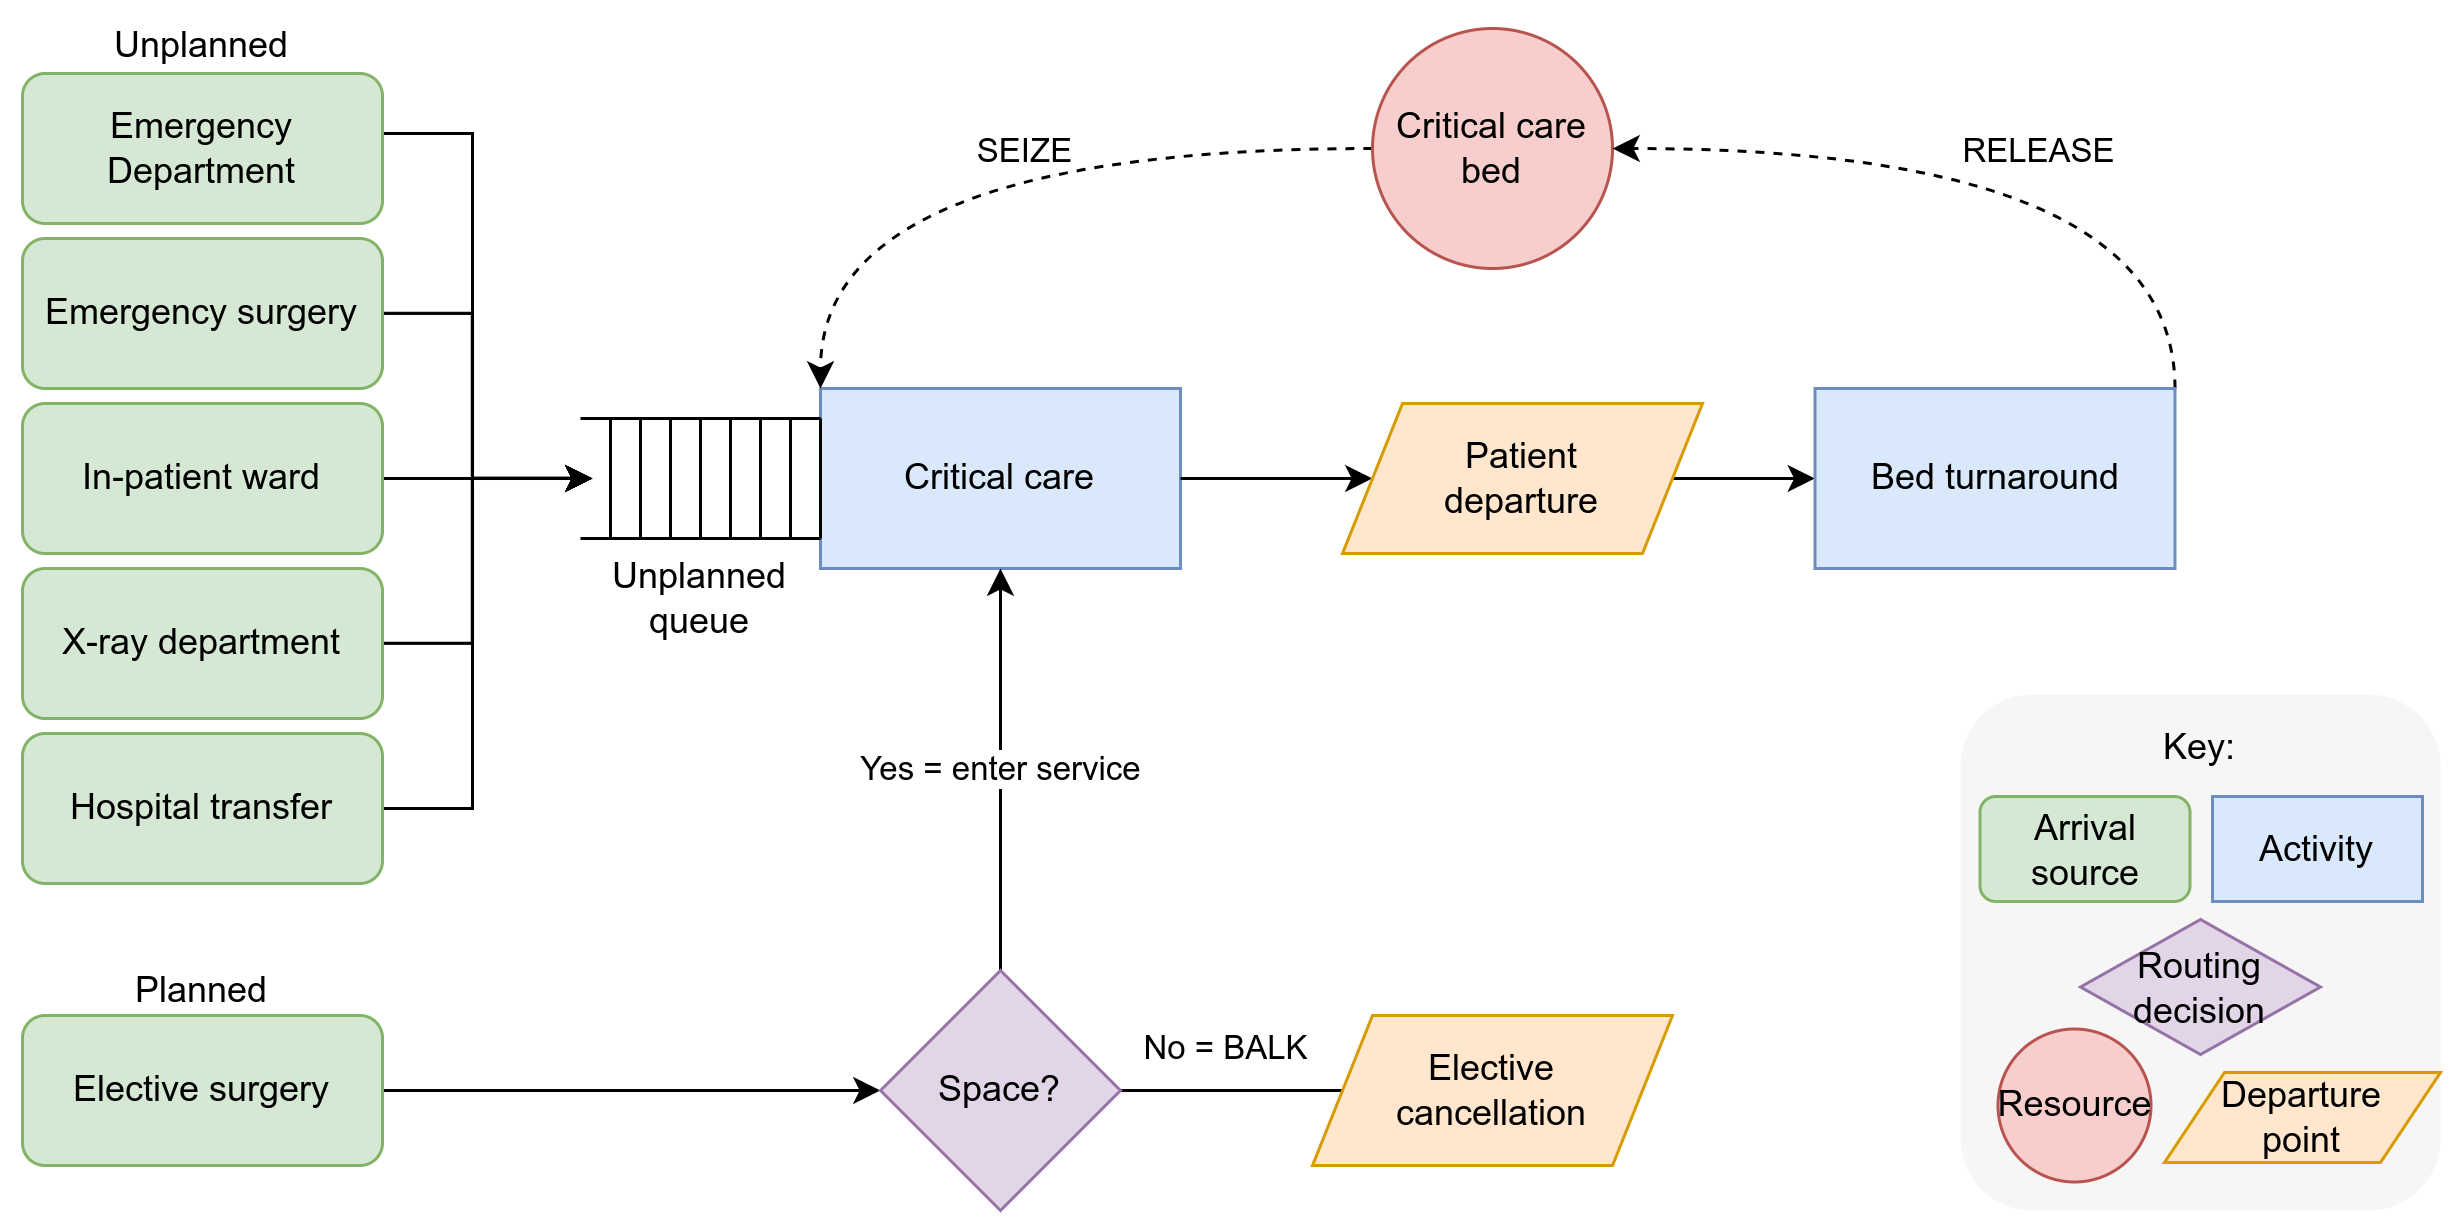

The diagram above was exported from draw.io. Its source (the exported page's mxGraphModel, read from the mxfile embedded in the PNG):
<mxGraphModel dx="2843" dy="915" grid="1" gridSize="10" guides="1" tooltips="1" connect="1" arrows="1" fold="1" page="1" pageScale="1" pageWidth="1169" pageHeight="827" math="0" shadow="0">
  <root>
    <mxCell id="0" />
    <mxCell id="1" parent="0" />
    <mxCell id="GOJ1Bf2PkO9zfcrBrseA-4" value="" style="rounded=0;whiteSpace=wrap;html=1;strokeColor=none;" parent="1" vertex="1">
      <mxGeometry x="-943" y="142" width="821" height="407" as="geometry" />
    </mxCell>
    <mxCell id="AU-f3QZ6R0njnLNmo8if-11" style="edgeStyle=orthogonalEdgeStyle;rounded=0;orthogonalLoop=1;jettySize=auto;html=1;exitX=1;exitY=0.5;exitDx=0;exitDy=0;" parent="1" source="AU-f3QZ6R0njnLNmo8if-3" edge="1">
      <mxGeometry relative="1" as="geometry">
        <mxPoint x="-746" y="298" as="targetPoint" />
        <Array as="points">
          <mxPoint x="-786" y="183" />
          <mxPoint x="-786" y="298" />
        </Array>
      </mxGeometry>
    </mxCell>
    <mxCell id="AU-f3QZ6R0njnLNmo8if-3" value="Emergency Department" style="rounded=1;whiteSpace=wrap;html=1;fillColor=#D5E8D4;strokeColor=#82B366;" parent="1" vertex="1">
      <mxGeometry x="-936" y="163" width="120" height="50" as="geometry" />
    </mxCell>
    <mxCell id="AU-f3QZ6R0njnLNmo8if-12" style="edgeStyle=orthogonalEdgeStyle;rounded=0;orthogonalLoop=1;jettySize=auto;html=1;exitX=1;exitY=0.5;exitDx=0;exitDy=0;" parent="1" source="AU-f3QZ6R0njnLNmo8if-4" edge="1">
      <mxGeometry relative="1" as="geometry">
        <mxPoint x="-746" y="298" as="targetPoint" />
        <Array as="points">
          <mxPoint x="-786" y="243" />
          <mxPoint x="-786" y="298" />
        </Array>
      </mxGeometry>
    </mxCell>
    <mxCell id="AU-f3QZ6R0njnLNmo8if-4" value="Emergency surgery" style="rounded=1;whiteSpace=wrap;html=1;fillColor=#D5E8D4;strokeColor=#82B366;" parent="1" vertex="1">
      <mxGeometry x="-936" y="218" width="120" height="50" as="geometry" />
    </mxCell>
    <mxCell id="AU-f3QZ6R0njnLNmo8if-13" style="edgeStyle=orthogonalEdgeStyle;rounded=0;orthogonalLoop=1;jettySize=auto;html=1;exitX=1;exitY=0.5;exitDx=0;exitDy=0;" parent="1" source="AU-f3QZ6R0njnLNmo8if-5" edge="1">
      <mxGeometry relative="1" as="geometry">
        <mxPoint x="-746" y="298" as="targetPoint" />
        <Array as="points" />
      </mxGeometry>
    </mxCell>
    <mxCell id="AU-f3QZ6R0njnLNmo8if-5" value="In-patient ward" style="rounded=1;whiteSpace=wrap;html=1;fillColor=#D5E8D4;strokeColor=#82B366;" parent="1" vertex="1">
      <mxGeometry x="-936" y="273" width="120" height="50" as="geometry" />
    </mxCell>
    <mxCell id="AU-f3QZ6R0njnLNmo8if-14" style="edgeStyle=orthogonalEdgeStyle;rounded=0;orthogonalLoop=1;jettySize=auto;html=1;exitX=1;exitY=0.5;exitDx=0;exitDy=0;" parent="1" source="AU-f3QZ6R0njnLNmo8if-6" edge="1">
      <mxGeometry relative="1" as="geometry">
        <mxPoint x="-746" y="298" as="targetPoint" />
        <Array as="points">
          <mxPoint x="-786" y="353" />
          <mxPoint x="-786" y="298" />
        </Array>
      </mxGeometry>
    </mxCell>
    <mxCell id="AU-f3QZ6R0njnLNmo8if-6" value="X-ray department" style="rounded=1;whiteSpace=wrap;html=1;fillColor=#D5E8D4;strokeColor=#82B366;" parent="1" vertex="1">
      <mxGeometry x="-936" y="328" width="120" height="50" as="geometry" />
    </mxCell>
    <mxCell id="AU-f3QZ6R0njnLNmo8if-15" style="edgeStyle=orthogonalEdgeStyle;rounded=0;orthogonalLoop=1;jettySize=auto;html=1;exitX=1;exitY=0.5;exitDx=0;exitDy=0;" parent="1" source="AU-f3QZ6R0njnLNmo8if-7" edge="1">
      <mxGeometry relative="1" as="geometry">
        <mxPoint x="-746" y="298" as="targetPoint" />
        <Array as="points">
          <mxPoint x="-786" y="408" />
          <mxPoint x="-786" y="298" />
        </Array>
      </mxGeometry>
    </mxCell>
    <mxCell id="AU-f3QZ6R0njnLNmo8if-7" value="Hospital transfer" style="rounded=1;whiteSpace=wrap;html=1;fillColor=#D5E8D4;strokeColor=#82B366;" parent="1" vertex="1">
      <mxGeometry x="-936" y="383" width="120" height="50" as="geometry" />
    </mxCell>
    <mxCell id="AU-f3QZ6R0njnLNmo8if-33" style="edgeStyle=orthogonalEdgeStyle;rounded=0;orthogonalLoop=1;jettySize=auto;html=1;exitX=1;exitY=0.5;exitDx=0;exitDy=0;entryX=0;entryY=0.5;entryDx=0;entryDy=0;" parent="1" source="AU-f3QZ6R0njnLNmo8if-8" target="AU-f3QZ6R0njnLNmo8if-32" edge="1">
      <mxGeometry relative="1" as="geometry" />
    </mxCell>
    <mxCell id="AU-f3QZ6R0njnLNmo8if-8" value="Elective surgery" style="rounded=1;whiteSpace=wrap;html=1;fillColor=#d5e8d4;strokeColor=#82b366;" parent="1" vertex="1">
      <mxGeometry x="-936" y="477" width="120" height="50" as="geometry" />
    </mxCell>
    <mxCell id="AU-f3QZ6R0njnLNmo8if-9" value="Critical care" style="rounded=0;whiteSpace=wrap;html=1;fillColor=#dae8fc;strokeColor=#6c8ebf;" parent="1" vertex="1">
      <mxGeometry x="-670" y="268" width="120" height="60" as="geometry" />
    </mxCell>
    <mxCell id="AU-f3QZ6R0njnLNmo8if-47" style="edgeStyle=orthogonalEdgeStyle;rounded=0;orthogonalLoop=1;jettySize=auto;html=1;exitX=0;exitY=0.5;exitDx=0;exitDy=0;entryX=0;entryY=0;entryDx=0;entryDy=0;curved=1;dashed=1;" parent="1" source="AU-f3QZ6R0njnLNmo8if-10" target="AU-f3QZ6R0njnLNmo8if-9" edge="1">
      <mxGeometry relative="1" as="geometry" />
    </mxCell>
    <mxCell id="AU-f3QZ6R0njnLNmo8if-50" value="SEIZE" style="edgeLabel;html=1;align=center;verticalAlign=middle;resizable=0;points=[];" parent="AU-f3QZ6R0njnLNmo8if-47" vertex="1" connectable="0">
      <mxGeometry x="-0.2212" y="14" relative="1" as="geometry">
        <mxPoint x="-14" y="-14" as="offset" />
      </mxGeometry>
    </mxCell>
    <mxCell id="AU-f3QZ6R0njnLNmo8if-10" value="Critical care bed" style="ellipse;whiteSpace=wrap;html=1;aspect=fixed;fillColor=#f8cecc;strokeColor=#b85450;" parent="1" vertex="1">
      <mxGeometry x="-486" y="148" width="80" height="80" as="geometry" />
    </mxCell>
    <mxCell id="AU-f3QZ6R0njnLNmo8if-41" style="edgeStyle=orthogonalEdgeStyle;rounded=0;orthogonalLoop=1;jettySize=auto;html=1;exitX=1;exitY=0.5;exitDx=0;exitDy=0;entryX=0;entryY=0.5;entryDx=0;entryDy=0;" parent="1" source="GOJ1Bf2PkO9zfcrBrseA-2" target="AU-f3QZ6R0njnLNmo8if-40" edge="1">
      <mxGeometry relative="1" as="geometry">
        <mxPoint x="-336" y="298" as="sourcePoint" />
      </mxGeometry>
    </mxCell>
    <mxCell id="AU-f3QZ6R0njnLNmo8if-17" style="edgeStyle=orthogonalEdgeStyle;rounded=0;orthogonalLoop=1;jettySize=auto;html=1;exitX=1;exitY=0.5;exitDx=0;exitDy=0;entryX=0;entryY=0.5;entryDx=0;entryDy=0;" parent="1" source="AU-f3QZ6R0njnLNmo8if-9" target="GOJ1Bf2PkO9zfcrBrseA-2" edge="1">
      <mxGeometry relative="1" as="geometry">
        <mxPoint x="-456" y="298" as="targetPoint" />
      </mxGeometry>
    </mxCell>
    <mxCell id="AU-f3QZ6R0njnLNmo8if-31" value="" style="group" parent="1" vertex="1" connectable="0">
      <mxGeometry x="-750" y="278" width="80" height="40" as="geometry" />
    </mxCell>
    <mxCell id="AU-f3QZ6R0njnLNmo8if-21" value="" style="endArrow=none;html=1;rounded=0;entryX=1;entryY=0;entryDx=0;entryDy=0;" parent="AU-f3QZ6R0njnLNmo8if-31" edge="1">
      <mxGeometry width="50" height="50" relative="1" as="geometry">
        <mxPoint as="sourcePoint" />
        <mxPoint x="80" as="targetPoint" />
      </mxGeometry>
    </mxCell>
    <mxCell id="AU-f3QZ6R0njnLNmo8if-22" value="" style="endArrow=none;html=1;rounded=0;entryX=1;entryY=0;entryDx=0;entryDy=0;" parent="AU-f3QZ6R0njnLNmo8if-31" edge="1">
      <mxGeometry width="50" height="50" relative="1" as="geometry">
        <mxPoint y="40" as="sourcePoint" />
        <mxPoint x="80" y="40" as="targetPoint" />
      </mxGeometry>
    </mxCell>
    <mxCell id="AU-f3QZ6R0njnLNmo8if-23" value="" style="endArrow=none;html=1;rounded=0;entryX=1;entryY=1;entryDx=0;entryDy=0;" parent="AU-f3QZ6R0njnLNmo8if-31" edge="1">
      <mxGeometry width="50" height="50" relative="1" as="geometry">
        <mxPoint x="80" as="sourcePoint" />
        <mxPoint x="80" y="40" as="targetPoint" />
      </mxGeometry>
    </mxCell>
    <mxCell id="AU-f3QZ6R0njnLNmo8if-24" value="" style="endArrow=none;html=1;rounded=0;" parent="AU-f3QZ6R0njnLNmo8if-31" edge="1">
      <mxGeometry width="50" height="50" relative="1" as="geometry">
        <mxPoint x="70" y="40" as="sourcePoint" />
        <mxPoint x="70" as="targetPoint" />
      </mxGeometry>
    </mxCell>
    <mxCell id="AU-f3QZ6R0njnLNmo8if-25" value="" style="endArrow=none;html=1;rounded=0;" parent="AU-f3QZ6R0njnLNmo8if-31" edge="1">
      <mxGeometry width="50" height="50" relative="1" as="geometry">
        <mxPoint x="60" y="40" as="sourcePoint" />
        <mxPoint x="60" as="targetPoint" />
      </mxGeometry>
    </mxCell>
    <mxCell id="AU-f3QZ6R0njnLNmo8if-26" value="" style="endArrow=none;html=1;rounded=0;" parent="AU-f3QZ6R0njnLNmo8if-31" edge="1">
      <mxGeometry width="50" height="50" relative="1" as="geometry">
        <mxPoint x="50" y="40" as="sourcePoint" />
        <mxPoint x="50" as="targetPoint" />
      </mxGeometry>
    </mxCell>
    <mxCell id="AU-f3QZ6R0njnLNmo8if-27" value="" style="endArrow=none;html=1;rounded=0;" parent="AU-f3QZ6R0njnLNmo8if-31" edge="1">
      <mxGeometry width="50" height="50" relative="1" as="geometry">
        <mxPoint x="40" y="40" as="sourcePoint" />
        <mxPoint x="40" as="targetPoint" />
      </mxGeometry>
    </mxCell>
    <mxCell id="AU-f3QZ6R0njnLNmo8if-28" value="" style="endArrow=none;html=1;rounded=0;" parent="AU-f3QZ6R0njnLNmo8if-31" edge="1">
      <mxGeometry width="50" height="50" relative="1" as="geometry">
        <mxPoint x="30" y="40" as="sourcePoint" />
        <mxPoint x="30" as="targetPoint" />
      </mxGeometry>
    </mxCell>
    <mxCell id="AU-f3QZ6R0njnLNmo8if-29" value="" style="endArrow=none;html=1;rounded=0;" parent="AU-f3QZ6R0njnLNmo8if-31" edge="1">
      <mxGeometry width="50" height="50" relative="1" as="geometry">
        <mxPoint x="20" y="40" as="sourcePoint" />
        <mxPoint x="20" as="targetPoint" />
      </mxGeometry>
    </mxCell>
    <mxCell id="AU-f3QZ6R0njnLNmo8if-30" value="" style="endArrow=none;html=1;rounded=0;" parent="AU-f3QZ6R0njnLNmo8if-31" edge="1">
      <mxGeometry width="50" height="50" relative="1" as="geometry">
        <mxPoint x="10" y="40" as="sourcePoint" />
        <mxPoint x="10" as="targetPoint" />
      </mxGeometry>
    </mxCell>
    <mxCell id="AU-f3QZ6R0njnLNmo8if-35" value="Yes = enter service" style="edgeStyle=orthogonalEdgeStyle;rounded=0;orthogonalLoop=1;jettySize=auto;html=1;exitX=0.5;exitY=0;exitDx=0;exitDy=0;entryX=0.5;entryY=1;entryDx=0;entryDy=0;" parent="1" source="AU-f3QZ6R0njnLNmo8if-32" target="AU-f3QZ6R0njnLNmo8if-9" edge="1">
      <mxGeometry relative="1" as="geometry" />
    </mxCell>
    <mxCell id="AU-f3QZ6R0njnLNmo8if-36" style="edgeStyle=orthogonalEdgeStyle;rounded=0;orthogonalLoop=1;jettySize=auto;html=1;exitX=1;exitY=0.5;exitDx=0;exitDy=0;entryX=0;entryY=0.5;entryDx=0;entryDy=0;" parent="1" source="AU-f3QZ6R0njnLNmo8if-32" edge="1">
      <mxGeometry relative="1" as="geometry">
        <mxPoint x="-456" y="502" as="targetPoint" />
      </mxGeometry>
    </mxCell>
    <mxCell id="AU-f3QZ6R0njnLNmo8if-51" value="No = BALK" style="edgeLabel;html=1;align=center;verticalAlign=middle;resizable=0;points=[];" parent="AU-f3QZ6R0njnLNmo8if-36" vertex="1" connectable="0">
      <mxGeometry x="-0.2324" y="1" relative="1" as="geometry">
        <mxPoint x="-10" y="-14" as="offset" />
      </mxGeometry>
    </mxCell>
    <mxCell id="AU-f3QZ6R0njnLNmo8if-32" value="Space?" style="rhombus;whiteSpace=wrap;html=1;fillColor=#e1d5e7;strokeColor=#9673a6;" parent="1" vertex="1">
      <mxGeometry x="-650" y="462" width="80" height="80" as="geometry" />
    </mxCell>
    <mxCell id="AU-f3QZ6R0njnLNmo8if-48" style="edgeStyle=orthogonalEdgeStyle;rounded=0;orthogonalLoop=1;jettySize=auto;html=1;exitX=1;exitY=0;exitDx=0;exitDy=0;entryX=1;entryY=0.5;entryDx=0;entryDy=0;curved=1;dashed=1;" parent="1" source="AU-f3QZ6R0njnLNmo8if-40" target="AU-f3QZ6R0njnLNmo8if-10" edge="1">
      <mxGeometry relative="1" as="geometry" />
    </mxCell>
    <mxCell id="AU-f3QZ6R0njnLNmo8if-49" value="RELEASE" style="edgeLabel;html=1;align=center;verticalAlign=middle;resizable=0;points=[];" parent="AU-f3QZ6R0njnLNmo8if-48" vertex="1" connectable="0">
      <mxGeometry x="0.6687" y="4" relative="1" as="geometry">
        <mxPoint x="97" y="-4" as="offset" />
      </mxGeometry>
    </mxCell>
    <mxCell id="AU-f3QZ6R0njnLNmo8if-40" value="Bed turnaround" style="rounded=0;whiteSpace=wrap;html=1;fillColor=#dae8fc;strokeColor=#6c8ebf;" parent="1" vertex="1">
      <mxGeometry x="-338.5" y="268" width="120" height="60" as="geometry" />
    </mxCell>
    <mxCell id="AU-f3QZ6R0njnLNmo8if-53" value="Unplanned queue" style="text;html=1;align=center;verticalAlign=middle;whiteSpace=wrap;rounded=0;" parent="1" vertex="1">
      <mxGeometry x="-740" y="323" width="60" height="30" as="geometry" />
    </mxCell>
    <mxCell id="GOJ1Bf2PkO9zfcrBrseA-1" value="Elective&lt;div&gt;cancellation&lt;/div&gt;" style="shape=parallelogram;perimeter=parallelogramPerimeter;whiteSpace=wrap;html=1;fixedSize=1;fillColor=light-dark(#FFE6CC,var(--ge-dark-color, #121212));strokeColor=light-dark(#D79B00,#FFFFFF);" parent="1" vertex="1">
      <mxGeometry x="-506" y="477" width="120" height="50" as="geometry" />
    </mxCell>
    <mxCell id="GOJ1Bf2PkO9zfcrBrseA-2" value="Patient&lt;div&gt;departure&lt;/div&gt;" style="shape=parallelogram;perimeter=parallelogramPerimeter;whiteSpace=wrap;html=1;fixedSize=1;fillColor=light-dark(#FFE6CC,var(--ge-dark-color, #121212));strokeColor=light-dark(#D79B00,#FFFFFF);" parent="1" vertex="1">
      <mxGeometry x="-496" y="273" width="120" height="50" as="geometry" />
    </mxCell>
    <mxCell id="GOJ1Bf2PkO9zfcrBrseA-6" value="Unplanned" style="text;html=1;align=center;verticalAlign=middle;whiteSpace=wrap;rounded=0;" parent="1" vertex="1">
      <mxGeometry x="-906" y="139" width="60" height="30" as="geometry" />
    </mxCell>
    <mxCell id="GOJ1Bf2PkO9zfcrBrseA-8" value="Planned" style="text;html=1;align=center;verticalAlign=middle;whiteSpace=wrap;rounded=0;" parent="1" vertex="1">
      <mxGeometry x="-906" y="454" width="60" height="30" as="geometry" />
    </mxCell>
    <mxCell id="9Li6UK33auU6XGVtCQIy-1" value="" style="rounded=1;whiteSpace=wrap;html=1;fillColor=light-dark(#F6F6F6,var(--ge-dark-color, #121212));strokeColor=none;" vertex="1" parent="1">
      <mxGeometry x="-290" y="370" width="160" height="172" as="geometry" />
    </mxCell>
    <mxCell id="9Li6UK33auU6XGVtCQIy-2" value="Arrival source" style="rounded=1;whiteSpace=wrap;html=1;fillColor=#d5e8d4;strokeColor=#82b366;" vertex="1" parent="1">
      <mxGeometry x="-283.5" y="404" width="70" height="35" as="geometry" />
    </mxCell>
    <mxCell id="9Li6UK33auU6XGVtCQIy-3" value="Key:" style="text;html=1;align=center;verticalAlign=middle;whiteSpace=wrap;rounded=0;" vertex="1" parent="1">
      <mxGeometry x="-240" y="378" width="60" height="20" as="geometry" />
    </mxCell>
    <mxCell id="9Li6UK33auU6XGVtCQIy-4" value="&lt;div&gt;Routing decision&lt;/div&gt;" style="rhombus;whiteSpace=wrap;html=1;fillColor=light-dark(#e1d5e7, #392f3f);strokeColor=#9673a6;" vertex="1" parent="1">
      <mxGeometry x="-250" y="445" width="80" height="45" as="geometry" />
    </mxCell>
    <mxCell id="9Li6UK33auU6XGVtCQIy-5" value="Activity" style="rounded=0;whiteSpace=wrap;html=1;fillColor=#dae8fc;strokeColor=#6c8ebf;" vertex="1" parent="1">
      <mxGeometry x="-206" y="404" width="70" height="35" as="geometry" />
    </mxCell>
    <mxCell id="9Li6UK33auU6XGVtCQIy-6" value="Departure&lt;div&gt;point&lt;/div&gt;" style="shape=parallelogram;perimeter=parallelogramPerimeter;whiteSpace=wrap;html=1;fixedSize=1;fillColor=light-dark(#FFE6CC,var(--ge-dark-color, #121212));strokeColor=light-dark(#D79B00,#FFFFFF);" vertex="1" parent="1">
      <mxGeometry x="-222" y="496" width="92" height="30" as="geometry" />
    </mxCell>
    <mxCell id="9Li6UK33auU6XGVtCQIy-7" value="Resource" style="ellipse;whiteSpace=wrap;html=1;aspect=fixed;fillColor=#f8cecc;strokeColor=#b85450;" vertex="1" parent="1">
      <mxGeometry x="-277.5" y="481.5" width="51" height="51" as="geometry" />
    </mxCell>
  </root>
</mxGraphModel>